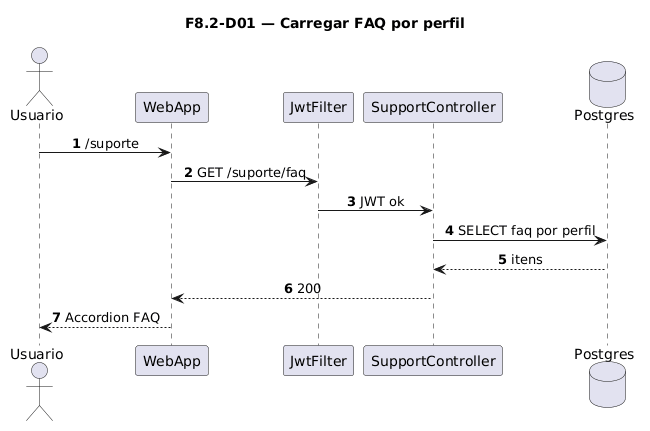

The diagram above was rendered by PlantUML. Its source (embedded in the PNG):
@startuml
title F8.2-D01 — Carregar FAQ por perfil
skinparam sequenceMessageAlign center
skinparam responseMessageBelowArrow true
skinparam maxMessageSize 220
autonumber

actor "Usuario" as User
participant "WebApp" as WebApp
participant "JwtFilter" as Jwt
participant "SupportController" as Ctrl
database "Postgres" as Postgres

User -> WebApp: /suporte
WebApp -> Jwt: GET /suporte/faq
Jwt -> Ctrl: JWT ok
Ctrl -> Postgres: SELECT faq por perfil
Postgres --> Ctrl: itens
Ctrl --> WebApp: 200
WebApp --> User: Accordion FAQ
@enduml